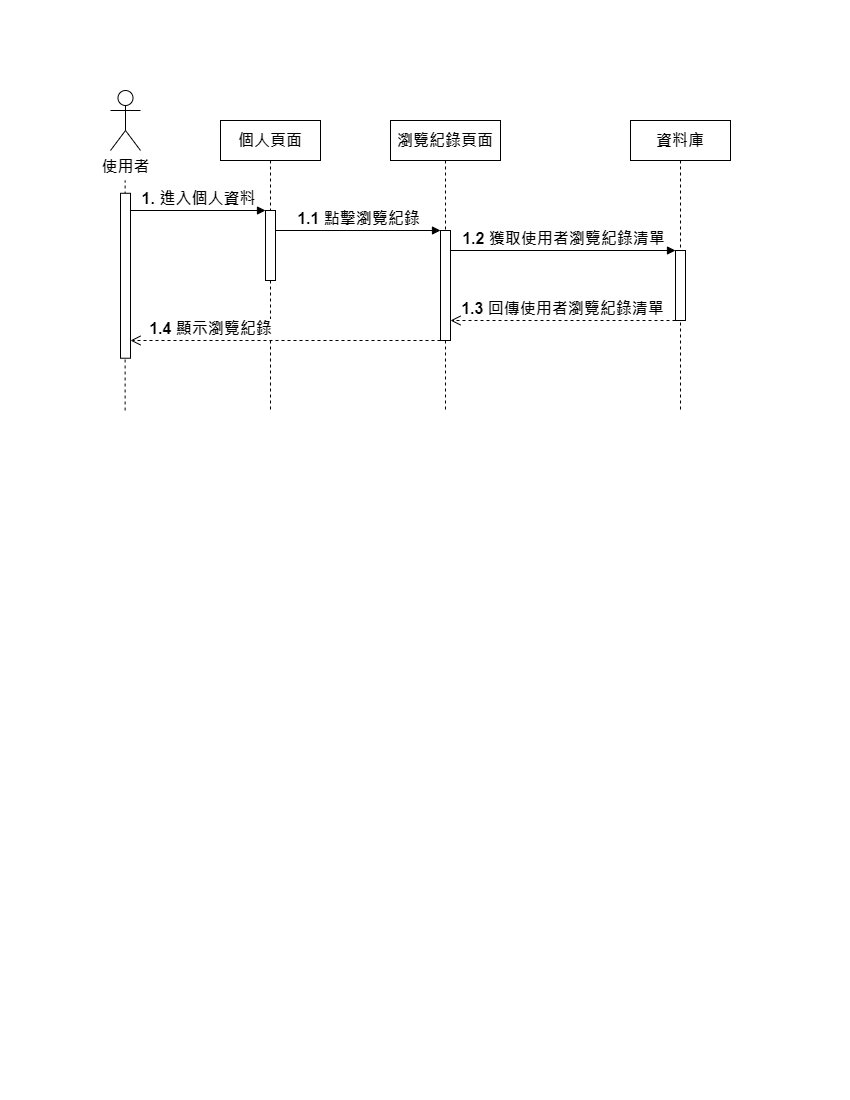

The diagram above was exported from draw.io. Its source (the exported page's mxGraphModel, read from the mxfile embedded in the PNG):
<mxGraphModel dx="936" dy="511" grid="1" gridSize="10" guides="1" tooltips="1" connect="1" arrows="1" fold="1" page="1" pageScale="1" pageWidth="850" pageHeight="1100" math="0" shadow="0">
  <root>
    <mxCell id="0" />
    <mxCell id="1" parent="0" />
    <mxCell id="asRO4HvTEr5ZmQ0B2U7P-17" value="使用者" style="shape=umlActor;verticalLabelPosition=bottom;verticalAlign=top;html=1;outlineConnect=0;fontSize=16;fontStyle=1" parent="1" vertex="1">
      <mxGeometry x="110" y="90" width="30" height="60" as="geometry" />
    </mxCell>
    <mxCell id="asRO4HvTEr5ZmQ0B2U7P-18" value="" style="group;fontSize=16;fontStyle=1" parent="1" connectable="0" vertex="1">
      <mxGeometry x="120" y="180" width="10" height="230" as="geometry" />
    </mxCell>
    <mxCell id="asRO4HvTEr5ZmQ0B2U7P-19" value="" style="endArrow=none;dashed=1;html=1;rounded=0;fontSize=16;fontStyle=1" parent="asRO4HvTEr5ZmQ0B2U7P-18" edge="1">
      <mxGeometry width="50" height="50" relative="1" as="geometry">
        <mxPoint x="4.6200000000000045" y="230" as="sourcePoint" />
        <mxPoint x="4.6200000000000045" as="targetPoint" />
      </mxGeometry>
    </mxCell>
    <mxCell id="asRO4HvTEr5ZmQ0B2U7P-20" value="" style="html=1;points=[[0,0,0,0,5],[0,1,0,0,-5],[1,0,0,0,5],[1,1,0,0,-5]];perimeter=orthogonalPerimeter;outlineConnect=0;targetShapes=umlLifeline;portConstraint=eastwest;newEdgeStyle={&quot;curved&quot;:0,&quot;rounded&quot;:0};fontSize=16;fontStyle=1" parent="asRO4HvTEr5ZmQ0B2U7P-18" vertex="1">
      <mxGeometry y="12.775454545454545" width="10" height="164.95181818181814" as="geometry" />
    </mxCell>
    <mxCell id="asRO4HvTEr5ZmQ0B2U7P-21" value="個人頁面" style="shape=umlLifeline;perimeter=lifelinePerimeter;whiteSpace=wrap;html=1;container=1;dropTarget=0;collapsible=0;recursiveResize=0;outlineConnect=0;portConstraint=eastwest;newEdgeStyle={&quot;curved&quot;:0,&quot;rounded&quot;:0};fontSize=16;fontStyle=1" parent="1" vertex="1">
      <mxGeometry x="220" y="120" width="100" height="290" as="geometry" />
    </mxCell>
    <mxCell id="asRO4HvTEr5ZmQ0B2U7P-22" value="" style="group;fontSize=16;fontStyle=1" parent="asRO4HvTEr5ZmQ0B2U7P-21" connectable="0" vertex="1">
      <mxGeometry x="-30" y="90" width="85" height="110" as="geometry" />
    </mxCell>
    <mxCell id="asRO4HvTEr5ZmQ0B2U7P-23" value="" style="html=1;points=[[0,0,0,0,5],[0,1,0,0,-5],[1,0,0,0,5],[1,1,0,0,-5]];perimeter=orthogonalPerimeter;outlineConnect=0;targetShapes=umlLifeline;portConstraint=eastwest;newEdgeStyle={&quot;curved&quot;:0,&quot;rounded&quot;:0};fontSize=16;fontStyle=1" parent="asRO4HvTEr5ZmQ0B2U7P-22" vertex="1">
      <mxGeometry x="75" width="10" height="70" as="geometry" />
    </mxCell>
    <mxCell id="asRO4HvTEr5ZmQ0B2U7P-24" value="1. 進入個人資料" style="html=1;verticalAlign=bottom;endArrow=block;curved=0;rounded=0;fontSize=16;fontStyle=1" parent="1" edge="1" target="asRO4HvTEr5ZmQ0B2U7P-23">
      <mxGeometry relative="1" as="geometry">
        <mxPoint x="130" y="210" as="sourcePoint" />
        <mxPoint x="245" y="210" as="targetPoint" />
      </mxGeometry>
    </mxCell>
    <mxCell id="asRO4HvTEr5ZmQ0B2U7P-28" value="資料庫" style="shape=umlLifeline;perimeter=lifelinePerimeter;whiteSpace=wrap;html=1;container=1;dropTarget=0;collapsible=0;recursiveResize=0;outlineConnect=0;portConstraint=eastwest;newEdgeStyle={&quot;curved&quot;:0,&quot;rounded&quot;:0};fontSize=16;fontStyle=1" parent="1" vertex="1">
      <mxGeometry x="630" y="120" width="100" height="290" as="geometry" />
    </mxCell>
    <mxCell id="asRO4HvTEr5ZmQ0B2U7P-29" value="" style="html=1;points=[[0,0,0,0,5],[0,1,0,0,-5],[1,0,0,0,5],[1,1,0,0,-5]];perimeter=orthogonalPerimeter;outlineConnect=0;targetShapes=umlLifeline;portConstraint=eastwest;newEdgeStyle={&quot;curved&quot;:0,&quot;rounded&quot;:0};fontSize=16;fontStyle=1" parent="asRO4HvTEr5ZmQ0B2U7P-28" vertex="1">
      <mxGeometry x="45" y="130" width="10" height="70" as="geometry" />
    </mxCell>
    <mxCell id="asRO4HvTEr5ZmQ0B2U7P-30" value="1.2 獲取使用者瀏覽紀錄清單" style="html=1;verticalAlign=bottom;endArrow=block;curved=0;rounded=0;fontSize=16;fontStyle=1" parent="asRO4HvTEr5ZmQ0B2U7P-28" source="asRO4HvTEr5ZmQ0B2U7P-26" edge="1">
      <mxGeometry relative="1" as="geometry">
        <mxPoint x="-30" y="130" as="sourcePoint" />
        <mxPoint x="45" y="130" as="targetPoint" />
      </mxGeometry>
    </mxCell>
    <mxCell id="asRO4HvTEr5ZmQ0B2U7P-31" value="1.3 回傳使用者瀏覽紀錄清單" style="html=1;verticalAlign=bottom;endArrow=open;dashed=1;endSize=8;curved=0;rounded=0;fontSize=16;fontStyle=1" parent="1" edge="1">
      <mxGeometry relative="1" as="geometry">
        <mxPoint x="675" y="320" as="sourcePoint" />
        <mxPoint x="450" y="320" as="targetPoint" />
      </mxGeometry>
    </mxCell>
    <mxCell id="asRO4HvTEr5ZmQ0B2U7P-27" value="1.1 點擊瀏覽紀錄" style="html=1;verticalAlign=bottom;endArrow=block;curved=0;rounded=0;fontSize=16;fontStyle=1;" parent="1" edge="1">
      <mxGeometry relative="1" as="geometry">
        <mxPoint x="275" y="230" as="sourcePoint" />
        <mxPoint x="440" y="230" as="targetPoint" />
      </mxGeometry>
    </mxCell>
    <mxCell id="iiDXA_svEqzZOeBYhMrd-1" value="" style="group" vertex="1" connectable="0" parent="1">
      <mxGeometry x="390" y="120" width="110" height="300" as="geometry" />
    </mxCell>
    <mxCell id="asRO4HvTEr5ZmQ0B2U7P-25" value="瀏覽紀錄頁面" style="shape=umlLifeline;perimeter=lifelinePerimeter;whiteSpace=wrap;html=1;container=0;dropTarget=0;collapsible=0;recursiveResize=0;outlineConnect=0;portConstraint=eastwest;newEdgeStyle={&quot;curved&quot;:0,&quot;rounded&quot;:0};fontSize=16;fontStyle=1" parent="iiDXA_svEqzZOeBYhMrd-1" vertex="1">
      <mxGeometry width="110" height="290" as="geometry" />
    </mxCell>
    <mxCell id="asRO4HvTEr5ZmQ0B2U7P-26" value="" style="html=1;points=[[0,0,0,0,5],[0,1,0,0,-5],[1,0,0,0,5],[1,1,0,0,-5]];perimeter=orthogonalPerimeter;outlineConnect=0;targetShapes=umlLifeline;portConstraint=eastwest;newEdgeStyle={&quot;curved&quot;:0,&quot;rounded&quot;:0};fontSize=16;fontStyle=1" parent="iiDXA_svEqzZOeBYhMrd-1" vertex="1">
      <mxGeometry x="50" y="110" width="10" height="110" as="geometry" />
    </mxCell>
    <mxCell id="asRO4HvTEr5ZmQ0B2U7P-32" value="1.4 顯示瀏覽紀錄" style="html=1;verticalAlign=bottom;endArrow=open;dashed=1;endSize=8;curved=0;rounded=0;fontSize=16;fontStyle=1" parent="iiDXA_svEqzZOeBYhMrd-1" edge="1">
      <mxGeometry x="0.4839" relative="1" as="geometry">
        <mxPoint x="-260" y="220" as="targetPoint" />
        <mxPoint x="50" y="220" as="sourcePoint" />
        <mxPoint as="offset" />
      </mxGeometry>
    </mxCell>
  </root>
</mxGraphModel>